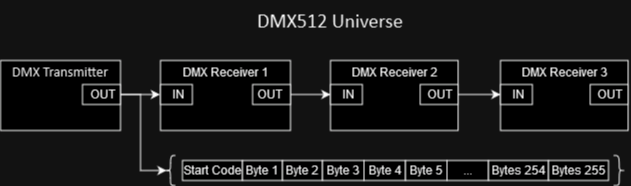

The diagram above was exported from draw.io. Its source (the exported page's mxGraphModel, read from the mxfile embedded in the PNG):
<mxGraphModel dx="1629" dy="969" grid="1" gridSize="10" guides="1" tooltips="1" connect="1" arrows="1" fold="1" page="1" pageScale="1" pageWidth="850" pageHeight="1100" math="0" shadow="0">
  <root>
    <mxCell id="0" />
    <mxCell id="1" parent="0" />
    <mxCell id="lNHIe1rahEr5vsZYYmyg-2" value="&lt;font data-font-src=&quot;https://fonts.googleapis.com/css?family=Calibri&quot; face=&quot;Calibri&quot; style=&quot;font-size: 20px;&quot;&gt;DMX512 Universe&lt;/font&gt;" style="text;html=1;strokeColor=none;fillColor=none;align=center;verticalAlign=middle;whiteSpace=wrap;rounded=0;" vertex="1" parent="1">
      <mxGeometry x="565" y="220" width="170" height="40" as="geometry" />
    </mxCell>
    <mxCell id="lNHIe1rahEr5vsZYYmyg-68" value="" style="group" vertex="1" connectable="0" parent="1">
      <mxGeometry x="480" y="280" width="130.00325153374234" height="70" as="geometry" />
    </mxCell>
    <mxCell id="lNHIe1rahEr5vsZYYmyg-8" value="" style="rounded=0;whiteSpace=wrap;html=1;" vertex="1" parent="lNHIe1rahEr5vsZYYmyg-68">
      <mxGeometry width="130" height="70" as="geometry" />
    </mxCell>
    <mxCell id="lNHIe1rahEr5vsZYYmyg-20" value="&lt;div align=&quot;center&quot;&gt;DMX Receiver 1&lt;br&gt;&lt;/div&gt;" style="text;whiteSpace=wrap;html=1;align=center;" vertex="1" parent="lNHIe1rahEr5vsZYYmyg-68">
      <mxGeometry x="1" y="-2" width="130" height="30" as="geometry" />
    </mxCell>
    <mxCell id="lNHIe1rahEr5vsZYYmyg-39" value="" style="group" vertex="1" connectable="0" parent="lNHIe1rahEr5vsZYYmyg-68">
      <mxGeometry y="20" width="31.901840490797547" height="24" as="geometry" />
    </mxCell>
    <mxCell id="lNHIe1rahEr5vsZYYmyg-66" value="" style="group" vertex="1" connectable="0" parent="lNHIe1rahEr5vsZYYmyg-39">
      <mxGeometry width="31.901840490797547" height="24" as="geometry" />
    </mxCell>
    <mxCell id="lNHIe1rahEr5vsZYYmyg-9" value="" style="rounded=0;whiteSpace=wrap;html=1;" vertex="1" parent="lNHIe1rahEr5vsZYYmyg-66">
      <mxGeometry y="4" width="31.901840490797547" height="20" as="geometry" />
    </mxCell>
    <mxCell id="lNHIe1rahEr5vsZYYmyg-13" value="&lt;div align=&quot;justify&quot;&gt;IN&lt;/div&gt;" style="text;whiteSpace=wrap;html=1;" vertex="1" parent="lNHIe1rahEr5vsZYYmyg-66">
      <mxGeometry x="9.570552147239264" width="15.950920245398773" height="20" as="geometry" />
    </mxCell>
    <mxCell id="lNHIe1rahEr5vsZYYmyg-31" value="" style="rounded=0;whiteSpace=wrap;html=1;" vertex="1" parent="lNHIe1rahEr5vsZYYmyg-68">
      <mxGeometry x="92.09325153374235" y="24" width="37.91" height="20" as="geometry" />
    </mxCell>
    <mxCell id="lNHIe1rahEr5vsZYYmyg-113" style="edgeStyle=orthogonalEdgeStyle;rounded=0;orthogonalLoop=1;jettySize=auto;html=1;exitX=1;exitY=0.5;exitDx=0;exitDy=0;entryX=0;entryY=0.5;entryDx=0;entryDy=0;" edge="1" parent="1" source="lNHIe1rahEr5vsZYYmyg-31" target="lNHIe1rahEr5vsZYYmyg-128">
      <mxGeometry relative="1" as="geometry">
        <mxPoint x="660" y="314" as="targetPoint" />
      </mxGeometry>
    </mxCell>
    <mxCell id="lNHIe1rahEr5vsZYYmyg-120" value="" style="group" vertex="1" connectable="0" parent="1">
      <mxGeometry x="650" y="280" width="130" height="70" as="geometry" />
    </mxCell>
    <mxCell id="lNHIe1rahEr5vsZYYmyg-121" value="" style="rounded=0;whiteSpace=wrap;html=1;" vertex="1" parent="lNHIe1rahEr5vsZYYmyg-120">
      <mxGeometry width="127.60736196319019" height="70" as="geometry" />
    </mxCell>
    <mxCell id="lNHIe1rahEr5vsZYYmyg-122" value="&lt;div align=&quot;center&quot;&gt;DMX Receiver 2&lt;br&gt;&lt;/div&gt;" style="text;whiteSpace=wrap;html=1;align=center;" vertex="1" parent="lNHIe1rahEr5vsZYYmyg-120">
      <mxGeometry y="-2" width="130" height="30" as="geometry" />
    </mxCell>
    <mxCell id="lNHIe1rahEr5vsZYYmyg-123" value="" style="group" vertex="1" connectable="0" parent="lNHIe1rahEr5vsZYYmyg-120">
      <mxGeometry x="99.69325153374234" y="20" width="30.306748466257673" height="24" as="geometry" />
    </mxCell>
    <mxCell id="lNHIe1rahEr5vsZYYmyg-124" value="" style="rounded=0;whiteSpace=wrap;html=1;" vertex="1" parent="lNHIe1rahEr5vsZYYmyg-123">
      <mxGeometry x="-10" y="4" width="37.91" height="20" as="geometry" />
    </mxCell>
    <mxCell id="lNHIe1rahEr5vsZYYmyg-125" value="&lt;div align=&quot;justify&quot;&gt;OUT&lt;/div&gt;" style="text;whiteSpace=wrap;html=1;" vertex="1" parent="lNHIe1rahEr5vsZYYmyg-123">
      <mxGeometry x="-5" width="27.91" height="10" as="geometry" />
    </mxCell>
    <mxCell id="lNHIe1rahEr5vsZYYmyg-126" value="" style="group" vertex="1" connectable="0" parent="lNHIe1rahEr5vsZYYmyg-120">
      <mxGeometry y="20" width="31.901840490797547" height="24" as="geometry" />
    </mxCell>
    <mxCell id="lNHIe1rahEr5vsZYYmyg-127" value="" style="group" vertex="1" connectable="0" parent="lNHIe1rahEr5vsZYYmyg-126">
      <mxGeometry width="31.901840490797547" height="24" as="geometry" />
    </mxCell>
    <mxCell id="lNHIe1rahEr5vsZYYmyg-128" value="" style="rounded=0;whiteSpace=wrap;html=1;" vertex="1" parent="lNHIe1rahEr5vsZYYmyg-127">
      <mxGeometry y="4" width="31.901840490797547" height="20" as="geometry" />
    </mxCell>
    <mxCell id="lNHIe1rahEr5vsZYYmyg-129" value="&lt;div align=&quot;justify&quot;&gt;IN&lt;/div&gt;" style="text;whiteSpace=wrap;html=1;" vertex="1" parent="lNHIe1rahEr5vsZYYmyg-127">
      <mxGeometry x="9.570552147239264" width="15.950920245398773" height="20" as="geometry" />
    </mxCell>
    <mxCell id="lNHIe1rahEr5vsZYYmyg-130" value="" style="group" vertex="1" connectable="0" parent="1">
      <mxGeometry x="820" y="280" width="130" height="70" as="geometry" />
    </mxCell>
    <mxCell id="lNHIe1rahEr5vsZYYmyg-131" value="" style="rounded=0;whiteSpace=wrap;html=1;" vertex="1" parent="lNHIe1rahEr5vsZYYmyg-130">
      <mxGeometry width="127.60736196319019" height="70" as="geometry" />
    </mxCell>
    <mxCell id="lNHIe1rahEr5vsZYYmyg-132" value="&lt;div align=&quot;center&quot;&gt;DMX Receiver 3&lt;br&gt;&lt;/div&gt;" style="text;whiteSpace=wrap;html=1;align=center;" vertex="1" parent="lNHIe1rahEr5vsZYYmyg-130">
      <mxGeometry y="-2" width="130" height="30" as="geometry" />
    </mxCell>
    <mxCell id="lNHIe1rahEr5vsZYYmyg-133" value="" style="group" vertex="1" connectable="0" parent="lNHIe1rahEr5vsZYYmyg-130">
      <mxGeometry x="99.69325153374234" y="20" width="30.306748466257673" height="24" as="geometry" />
    </mxCell>
    <mxCell id="lNHIe1rahEr5vsZYYmyg-134" value="" style="rounded=0;whiteSpace=wrap;html=1;" vertex="1" parent="lNHIe1rahEr5vsZYYmyg-133">
      <mxGeometry x="-10" y="4" width="37.91" height="20" as="geometry" />
    </mxCell>
    <mxCell id="lNHIe1rahEr5vsZYYmyg-135" value="&lt;div align=&quot;justify&quot;&gt;OUT&lt;/div&gt;" style="text;whiteSpace=wrap;html=1;" vertex="1" parent="lNHIe1rahEr5vsZYYmyg-133">
      <mxGeometry x="-5" width="27.91" height="10" as="geometry" />
    </mxCell>
    <mxCell id="lNHIe1rahEr5vsZYYmyg-136" value="" style="group" vertex="1" connectable="0" parent="lNHIe1rahEr5vsZYYmyg-130">
      <mxGeometry y="20" width="31.901840490797547" height="24" as="geometry" />
    </mxCell>
    <mxCell id="lNHIe1rahEr5vsZYYmyg-137" value="" style="group" vertex="1" connectable="0" parent="lNHIe1rahEr5vsZYYmyg-136">
      <mxGeometry width="31.901840490797547" height="24" as="geometry" />
    </mxCell>
    <mxCell id="lNHIe1rahEr5vsZYYmyg-138" value="" style="rounded=0;whiteSpace=wrap;html=1;" vertex="1" parent="lNHIe1rahEr5vsZYYmyg-137">
      <mxGeometry y="4" width="31.901840490797547" height="20" as="geometry" />
    </mxCell>
    <mxCell id="lNHIe1rahEr5vsZYYmyg-139" value="&lt;div align=&quot;justify&quot;&gt;IN&lt;/div&gt;" style="text;whiteSpace=wrap;html=1;" vertex="1" parent="lNHIe1rahEr5vsZYYmyg-137">
      <mxGeometry x="9.570552147239264" width="15.950920245398773" height="20" as="geometry" />
    </mxCell>
    <mxCell id="lNHIe1rahEr5vsZYYmyg-140" style="edgeStyle=orthogonalEdgeStyle;rounded=0;orthogonalLoop=1;jettySize=auto;html=1;exitX=1;exitY=0.5;exitDx=0;exitDy=0;entryX=0;entryY=0.5;entryDx=0;entryDy=0;" edge="1" parent="1" source="lNHIe1rahEr5vsZYYmyg-124" target="lNHIe1rahEr5vsZYYmyg-138">
      <mxGeometry relative="1" as="geometry" />
    </mxCell>
    <mxCell id="lNHIe1rahEr5vsZYYmyg-141" value="" style="group" vertex="1" connectable="0" parent="1">
      <mxGeometry x="320" y="280" width="157.91325153374228" height="70" as="geometry" />
    </mxCell>
    <mxCell id="lNHIe1rahEr5vsZYYmyg-4" value="" style="rounded=0;whiteSpace=wrap;html=1;" vertex="1" parent="lNHIe1rahEr5vsZYYmyg-141">
      <mxGeometry width="120" height="70" as="geometry" />
    </mxCell>
    <mxCell id="lNHIe1rahEr5vsZYYmyg-145" value="" style="rounded=0;whiteSpace=wrap;html=1;" vertex="1" parent="lNHIe1rahEr5vsZYYmyg-141">
      <mxGeometry x="82.00325153374229" y="24" width="37.91" height="20" as="geometry" />
    </mxCell>
    <mxCell id="lNHIe1rahEr5vsZYYmyg-29" value="" style="group" vertex="1" connectable="0" parent="lNHIe1rahEr5vsZYYmyg-141">
      <mxGeometry x="85" y="20" width="38" height="30" as="geometry" />
    </mxCell>
    <mxCell id="lNHIe1rahEr5vsZYYmyg-17" value="&lt;div align=&quot;justify&quot;&gt;OUT&lt;/div&gt;" style="text;whiteSpace=wrap;html=1;" vertex="1" parent="lNHIe1rahEr5vsZYYmyg-29">
      <mxGeometry x="3" width="35" height="20" as="geometry" />
    </mxCell>
    <mxCell id="lNHIe1rahEr5vsZYYmyg-37" style="edgeStyle=orthogonalEdgeStyle;rounded=0;orthogonalLoop=1;jettySize=auto;html=1;exitX=0.5;exitY=1;exitDx=0;exitDy=0;" edge="1" parent="lNHIe1rahEr5vsZYYmyg-29" source="lNHIe1rahEr5vsZYYmyg-17" target="lNHIe1rahEr5vsZYYmyg-17">
      <mxGeometry relative="1" as="geometry" />
    </mxCell>
    <mxCell id="lNHIe1rahEr5vsZYYmyg-142" value="&lt;div align=&quot;justify&quot;&gt;OUT&lt;/div&gt;" style="text;whiteSpace=wrap;html=1;" vertex="1" parent="1">
      <mxGeometry x="574.6932515337423" y="300" width="27.91" height="10" as="geometry" />
    </mxCell>
    <mxCell id="lNHIe1rahEr5vsZYYmyg-146" style="edgeStyle=orthogonalEdgeStyle;rounded=0;orthogonalLoop=1;jettySize=auto;html=1;exitX=1;exitY=0.5;exitDx=0;exitDy=0;entryX=-0.018;entryY=0.501;entryDx=0;entryDy=0;entryPerimeter=0;" edge="1" parent="1" source="lNHIe1rahEr5vsZYYmyg-145" target="lNHIe1rahEr5vsZYYmyg-9">
      <mxGeometry relative="1" as="geometry" />
    </mxCell>
    <mxCell id="lNHIe1rahEr5vsZYYmyg-147" value="" style="shape=curlyBracket;whiteSpace=wrap;html=1;rounded=1;labelPosition=left;verticalLabelPosition=middle;align=right;verticalAlign=middle;size=0.5;" vertex="1" parent="1">
      <mxGeometry x="485" y="375" width="10" height="30" as="geometry" />
    </mxCell>
    <mxCell id="lNHIe1rahEr5vsZYYmyg-148" style="edgeStyle=orthogonalEdgeStyle;rounded=0;orthogonalLoop=1;jettySize=auto;html=1;exitX=1;exitY=0.5;exitDx=0;exitDy=0;entryX=0.1;entryY=0.5;entryDx=0;entryDy=0;entryPerimeter=0;" edge="1" parent="1" source="lNHIe1rahEr5vsZYYmyg-145" target="lNHIe1rahEr5vsZYYmyg-147">
      <mxGeometry relative="1" as="geometry">
        <Array as="points">
          <mxPoint x="460" y="314" />
          <mxPoint x="460" y="390" />
        </Array>
      </mxGeometry>
    </mxCell>
    <mxCell id="lNHIe1rahEr5vsZYYmyg-149" value="Start Code" style="rounded=0;whiteSpace=wrap;html=1;" vertex="1" parent="1">
      <mxGeometry x="502" y="380" width="60" height="20" as="geometry" />
    </mxCell>
    <mxCell id="lNHIe1rahEr5vsZYYmyg-150" value="Byte 1" style="rounded=0;whiteSpace=wrap;html=1;" vertex="1" parent="1">
      <mxGeometry x="562" y="380" width="40" height="20" as="geometry" />
    </mxCell>
    <mxCell id="lNHIe1rahEr5vsZYYmyg-151" value="Byte 2" style="rounded=0;whiteSpace=wrap;html=1;" vertex="1" parent="1">
      <mxGeometry x="602" y="380" width="40" height="20" as="geometry" />
    </mxCell>
    <mxCell id="lNHIe1rahEr5vsZYYmyg-152" value="Byte 3" style="rounded=0;whiteSpace=wrap;html=1;" vertex="1" parent="1">
      <mxGeometry x="642" y="380" width="41.5" height="20" as="geometry" />
    </mxCell>
    <mxCell id="lNHIe1rahEr5vsZYYmyg-153" value="Byte 4" style="rounded=0;whiteSpace=wrap;html=1;" vertex="1" parent="1">
      <mxGeometry x="683.5" y="380" width="41.5" height="20" as="geometry" />
    </mxCell>
    <mxCell id="lNHIe1rahEr5vsZYYmyg-154" value="Byte 5" style="rounded=0;whiteSpace=wrap;html=1;" vertex="1" parent="1">
      <mxGeometry x="725" y="380" width="41.5" height="20" as="geometry" />
    </mxCell>
    <mxCell id="lNHIe1rahEr5vsZYYmyg-155" value="..." style="rounded=0;whiteSpace=wrap;html=1;" vertex="1" parent="1">
      <mxGeometry x="766.5" y="380" width="41.5" height="20" as="geometry" />
    </mxCell>
    <mxCell id="lNHIe1rahEr5vsZYYmyg-156" value="Bytes 254" style="rounded=0;whiteSpace=wrap;html=1;" vertex="1" parent="1">
      <mxGeometry x="808" y="380" width="60" height="20" as="geometry" />
    </mxCell>
    <mxCell id="lNHIe1rahEr5vsZYYmyg-157" value="Bytes 255" style="rounded=0;whiteSpace=wrap;html=1;" vertex="1" parent="1">
      <mxGeometry x="868" y="380" width="60" height="20" as="geometry" />
    </mxCell>
    <mxCell id="lNHIe1rahEr5vsZYYmyg-159" value="" style="shape=curlyBracket;whiteSpace=wrap;html=1;rounded=1;flipH=1;labelPosition=right;verticalLabelPosition=middle;align=left;verticalAlign=middle;" vertex="1" parent="1">
      <mxGeometry x="933" y="375" width="11.35" height="30" as="geometry" />
    </mxCell>
    <mxCell id="lNHIe1rahEr5vsZYYmyg-19" value="&lt;div style=&quot;font-size: 14px;&quot; align=&quot;center&quot;&gt;&lt;font face=&quot;Calibri&quot; data-font-src=&quot;https://fonts.googleapis.com/css?family=Calibri&quot; style=&quot;font-size: 14px;&quot;&gt;DMX Transmitter&lt;/font&gt;&lt;/div&gt;" style="text;whiteSpace=wrap;html=1;" vertex="1" parent="1">
      <mxGeometry x="330" y="276" width="105" height="60" as="geometry" />
    </mxCell>
  </root>
</mxGraphModel>